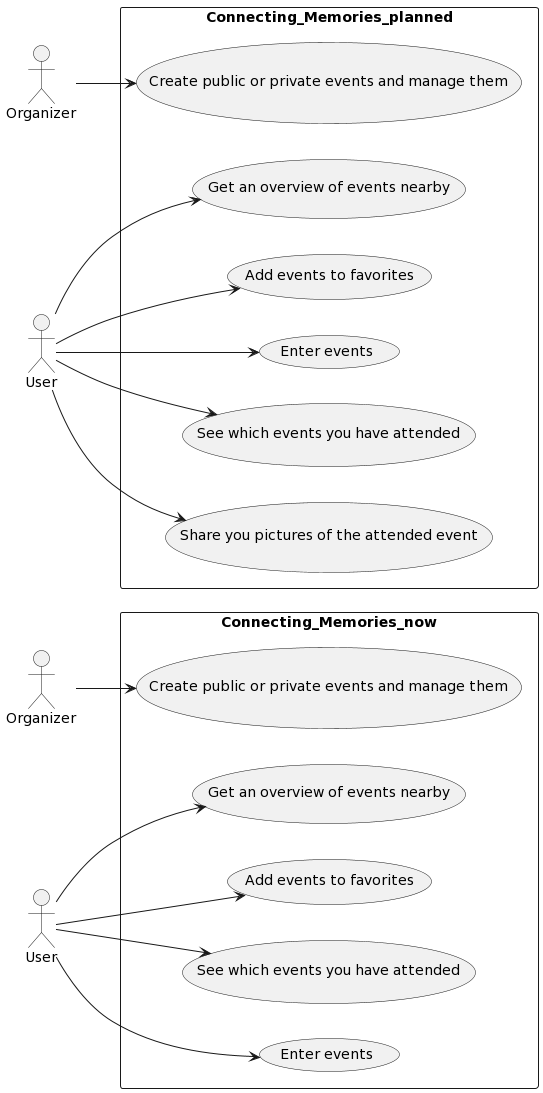

The diagram above was rendered by PlantUML. Its source (embedded in the PNG):
@startuml
left to right direction
actor "Organizer" as o1
actor "User" as u1
rectangle Connecting_Memories_now {
  usecase "Create public or private events and manage them" as UC1
  usecase "Get an overview of events nearby" as UC2
  usecase "Add events to favorites" as UC3
  usecase "See which events you have attended" as UC4
  usecase "Enter events" as UC5
  
}
o1 --> UC1
u1 --> UC2
u1 --> UC3
u1 --> UC4
u1 --> UC5




left to right direction
actor "Organizer" as o2
actor "User" as u2
rectangle Connecting_Memories_planned {
  usecase "Create public or private events and manage them" as C1
  usecase "Get an overview of events nearby" as C2
  usecase "Add events to favorites" as C3
  usecase "Enter events" as C4
  usecase "See which events you have attended" as C5
  usecase "Share you pictures of the attended event" as C6
}
o2 --> C1
u2 --> C2
u2 --> C3
u2 --> C4
u2 --> C5
u2 --> C6
@enduml